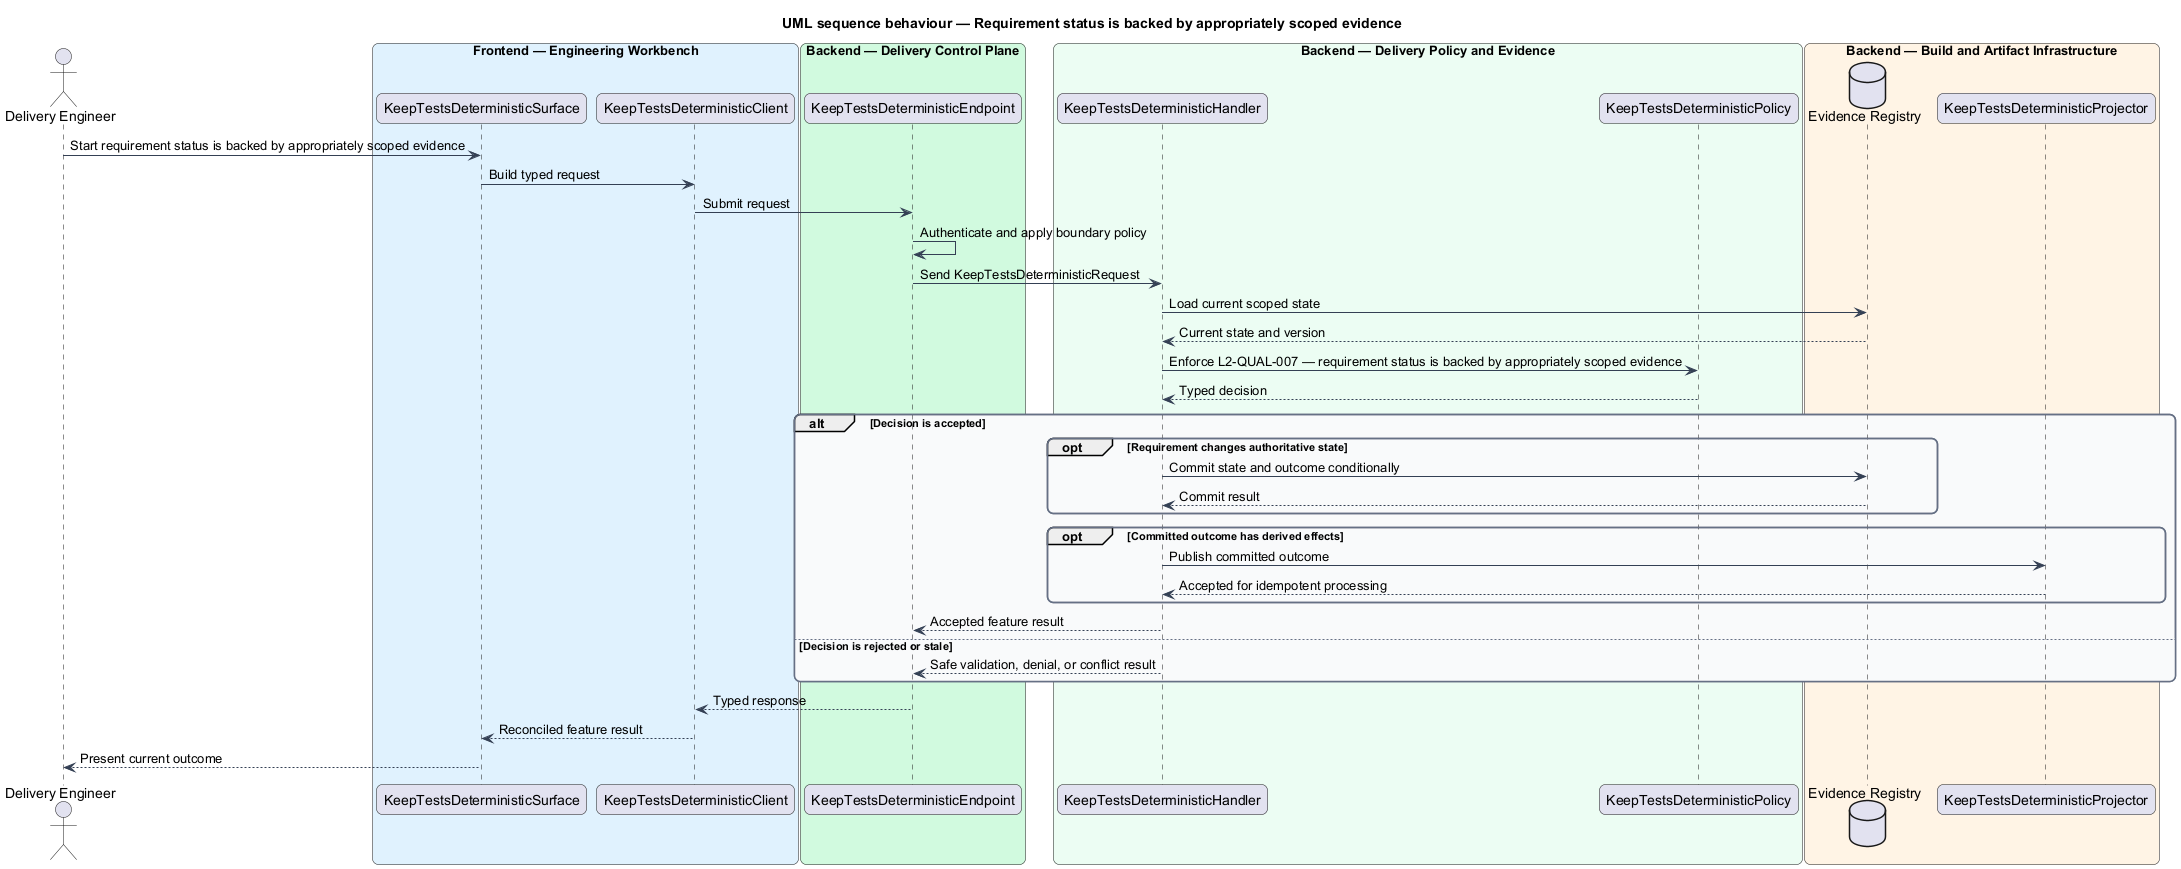

The diagram above was rendered by PlantUML. Its source (embedded in the PNG):
@startuml
title UML sequence behaviour — Requirement status is backed by appropriately scoped evidence
skinparam backgroundColor #FFFFFF
skinparam shadowing false
skinparam roundcorner 12
skinparam defaultFontName Arial
skinparam ArrowColor #344054
skinparam rectangle {
  BorderColor #344054
  FontColor #101828
}
skinparam package {
  BorderColor #667085
  FontColor #101828
  BackgroundColor #F9FAFB
}
actor "Delivery Engineer" as actor
box "Frontend — Engineering Workbench" #E0F2FE
  participant "KeepTestsDeterministicSurface" as surface
  participant "KeepTestsDeterministicClient" as client
end box
box "Backend — Delivery Control Plane" #D1FADF
  participant "KeepTestsDeterministicEndpoint" as endpoint
end box
box "Backend — Delivery Policy and Evidence" #ECFDF3
  participant "KeepTestsDeterministicHandler" as handler
  participant "KeepTestsDeterministicPolicy" as policy
end box
box "Backend — Build and Artifact Infrastructure" #FFF4E5
  database "Evidence Registry" as store
  participant "KeepTestsDeterministicProjector" as projector
end box

actor -> surface : Start requirement status is backed by appropriately scoped evidence
surface -> client : Build typed request
client -> endpoint : Submit request
endpoint -> endpoint : Authenticate and apply boundary policy
endpoint -> handler : Send KeepTestsDeterministicRequest
handler -> store : Load current scoped state
store --> handler : Current state and version
handler -> policy : Enforce L2-QUAL-007 — requirement status is backed by appropriately scoped evidence
policy --> handler : Typed decision
alt Decision is accepted
  opt Requirement changes authoritative state
    handler -> store : Commit state and outcome conditionally
    store --> handler : Commit result
  end
  opt Committed outcome has derived effects
    handler -> projector : Publish committed outcome
    projector --> handler : Accepted for idempotent processing
  end
  handler --> endpoint : Accepted feature result
else Decision is rejected or stale
  handler --> endpoint : Safe validation, denial, or conflict result
end
endpoint --> client : Typed response
client --> surface : Reconciled feature result
surface --> actor : Present current outcome
@enduml